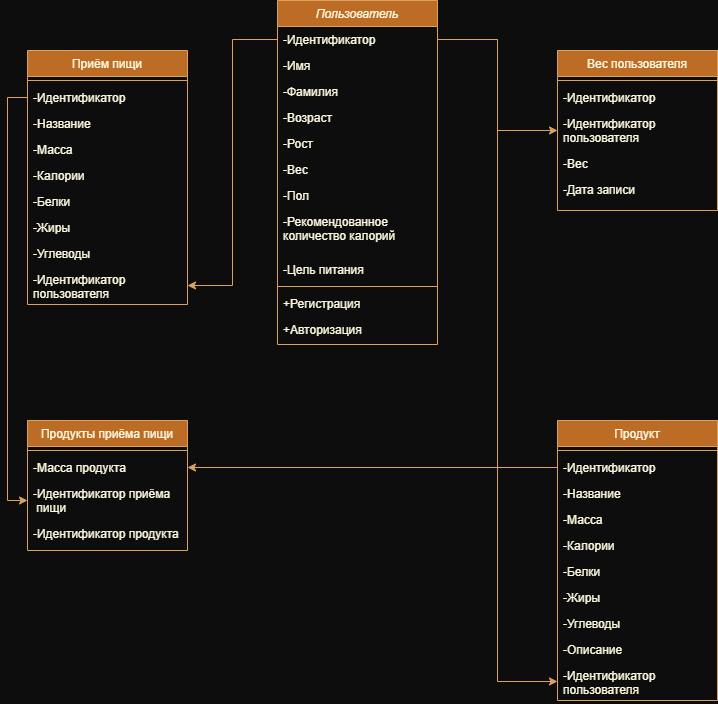

The diagram above was exported from draw.io. Its source (the exported page's mxGraphModel, read from the mxfile embedded in the PNG):
<mxGraphModel dx="1380" dy="782" grid="1" gridSize="10" guides="1" tooltips="1" connect="1" arrows="1" fold="1" page="1" pageScale="1" pageWidth="827" pageHeight="1169" background="#0D0D0D" math="0" shadow="0">
  <root>
    <mxCell id="WIyWlLk6GJQsqaUBKTNV-0" />
    <mxCell id="WIyWlLk6GJQsqaUBKTNV-1" parent="WIyWlLk6GJQsqaUBKTNV-0" />
    <mxCell id="zkfFHV4jXpPFQw0GAbJ--0" value="Пользователь" style="swimlane;fontStyle=2;align=center;verticalAlign=top;childLayout=stackLayout;horizontal=1;startSize=26;horizontalStack=0;resizeParent=1;resizeLast=0;collapsible=1;marginBottom=0;rounded=0;shadow=0;strokeWidth=1;labelBackgroundColor=none;fillColor=#BC6C25;strokeColor=#DDA15E;fontColor=#FEFAE0;" parent="WIyWlLk6GJQsqaUBKTNV-1" vertex="1">
      <mxGeometry x="320" y="120" width="160" height="344" as="geometry">
        <mxRectangle x="230" y="140" width="160" height="26" as="alternateBounds" />
      </mxGeometry>
    </mxCell>
    <mxCell id="zkfFHV4jXpPFQw0GAbJ--1" value="-Идентификатор" style="text;align=left;verticalAlign=top;spacingLeft=4;spacingRight=4;overflow=hidden;rotatable=0;points=[[0,0.5],[1,0.5]];portConstraint=eastwest;labelBackgroundColor=none;fontColor=#FEFAE0;" parent="zkfFHV4jXpPFQw0GAbJ--0" vertex="1">
      <mxGeometry y="26" width="160" height="26" as="geometry" />
    </mxCell>
    <mxCell id="zkfFHV4jXpPFQw0GAbJ--2" value="-Имя" style="text;align=left;verticalAlign=top;spacingLeft=4;spacingRight=4;overflow=hidden;rotatable=0;points=[[0,0.5],[1,0.5]];portConstraint=eastwest;rounded=0;shadow=0;html=0;labelBackgroundColor=none;fontColor=#FEFAE0;" parent="zkfFHV4jXpPFQw0GAbJ--0" vertex="1">
      <mxGeometry y="52" width="160" height="26" as="geometry" />
    </mxCell>
    <mxCell id="zkfFHV4jXpPFQw0GAbJ--3" value="-Фамилия" style="text;align=left;verticalAlign=top;spacingLeft=4;spacingRight=4;overflow=hidden;rotatable=0;points=[[0,0.5],[1,0.5]];portConstraint=eastwest;rounded=0;shadow=0;html=0;labelBackgroundColor=none;fontColor=#FEFAE0;" parent="zkfFHV4jXpPFQw0GAbJ--0" vertex="1">
      <mxGeometry y="78" width="160" height="26" as="geometry" />
    </mxCell>
    <mxCell id="n7vq8BsUJAHaQ0VEbeGu-2" value="-Возраст" style="text;align=left;verticalAlign=top;spacingLeft=4;spacingRight=4;overflow=hidden;rotatable=0;points=[[0,0.5],[1,0.5]];portConstraint=eastwest;rounded=0;shadow=0;html=0;labelBackgroundColor=none;fontColor=#FEFAE0;" vertex="1" parent="zkfFHV4jXpPFQw0GAbJ--0">
      <mxGeometry y="104" width="160" height="26" as="geometry" />
    </mxCell>
    <mxCell id="n7vq8BsUJAHaQ0VEbeGu-3" value="-Рост" style="text;align=left;verticalAlign=top;spacingLeft=4;spacingRight=4;overflow=hidden;rotatable=0;points=[[0,0.5],[1,0.5]];portConstraint=eastwest;rounded=0;shadow=0;html=0;labelBackgroundColor=none;fontColor=#FEFAE0;" vertex="1" parent="zkfFHV4jXpPFQw0GAbJ--0">
      <mxGeometry y="130" width="160" height="26" as="geometry" />
    </mxCell>
    <mxCell id="n7vq8BsUJAHaQ0VEbeGu-4" value="-Вес" style="text;align=left;verticalAlign=top;spacingLeft=4;spacingRight=4;overflow=hidden;rotatable=0;points=[[0,0.5],[1,0.5]];portConstraint=eastwest;rounded=0;shadow=0;html=0;labelBackgroundColor=none;fontColor=#FEFAE0;" vertex="1" parent="zkfFHV4jXpPFQw0GAbJ--0">
      <mxGeometry y="156" width="160" height="26" as="geometry" />
    </mxCell>
    <mxCell id="n7vq8BsUJAHaQ0VEbeGu-5" value="-Пол" style="text;align=left;verticalAlign=top;spacingLeft=4;spacingRight=4;overflow=hidden;rotatable=0;points=[[0,0.5],[1,0.5]];portConstraint=eastwest;rounded=0;shadow=0;html=0;labelBackgroundColor=none;fontColor=#FEFAE0;" vertex="1" parent="zkfFHV4jXpPFQw0GAbJ--0">
      <mxGeometry y="182" width="160" height="26" as="geometry" />
    </mxCell>
    <mxCell id="n7vq8BsUJAHaQ0VEbeGu-6" value="-Рекомендованное &#10;количество калорий" style="text;align=left;verticalAlign=top;spacingLeft=4;spacingRight=4;overflow=hidden;rotatable=0;points=[[0,0.5],[1,0.5]];portConstraint=eastwest;rounded=0;shadow=0;html=0;labelBackgroundColor=none;fontColor=#FEFAE0;" vertex="1" parent="zkfFHV4jXpPFQw0GAbJ--0">
      <mxGeometry y="208" width="160" height="48" as="geometry" />
    </mxCell>
    <mxCell id="n7vq8BsUJAHaQ0VEbeGu-7" value="-Цель питания" style="text;align=left;verticalAlign=top;spacingLeft=4;spacingRight=4;overflow=hidden;rotatable=0;points=[[0,0.5],[1,0.5]];portConstraint=eastwest;rounded=0;shadow=0;html=0;labelBackgroundColor=none;fontColor=#FEFAE0;" vertex="1" parent="zkfFHV4jXpPFQw0GAbJ--0">
      <mxGeometry y="256" width="160" height="26" as="geometry" />
    </mxCell>
    <mxCell id="zkfFHV4jXpPFQw0GAbJ--4" value="" style="line;html=1;strokeWidth=1;align=left;verticalAlign=middle;spacingTop=-1;spacingLeft=3;spacingRight=3;rotatable=0;labelPosition=right;points=[];portConstraint=eastwest;labelBackgroundColor=none;fillColor=#BC6C25;strokeColor=#DDA15E;fontColor=#FEFAE0;" parent="zkfFHV4jXpPFQw0GAbJ--0" vertex="1">
      <mxGeometry y="282" width="160" height="8" as="geometry" />
    </mxCell>
    <mxCell id="n7vq8BsUJAHaQ0VEbeGu-0" value="+Регистрация" style="text;align=left;verticalAlign=top;spacingLeft=4;spacingRight=4;overflow=hidden;rotatable=0;points=[[0,0.5],[1,0.5]];portConstraint=eastwest;rounded=0;shadow=0;html=0;labelBackgroundColor=none;fontColor=#FEFAE0;" vertex="1" parent="zkfFHV4jXpPFQw0GAbJ--0">
      <mxGeometry y="290" width="160" height="26" as="geometry" />
    </mxCell>
    <mxCell id="zkfFHV4jXpPFQw0GAbJ--5" value="+Авторизация&#10;" style="text;align=left;verticalAlign=top;spacingLeft=4;spacingRight=4;overflow=hidden;rotatable=0;points=[[0,0.5],[1,0.5]];portConstraint=eastwest;labelBackgroundColor=none;fontColor=#FEFAE0;" parent="zkfFHV4jXpPFQw0GAbJ--0" vertex="1">
      <mxGeometry y="316" width="160" height="28" as="geometry" />
    </mxCell>
    <mxCell id="zkfFHV4jXpPFQw0GAbJ--6" value="Приём пищи" style="swimlane;fontStyle=0;align=center;verticalAlign=top;childLayout=stackLayout;horizontal=1;startSize=26;horizontalStack=0;resizeParent=1;resizeLast=0;collapsible=1;marginBottom=0;rounded=0;shadow=0;strokeWidth=1;labelBackgroundColor=none;fillColor=#BC6C25;strokeColor=#DDA15E;fontColor=#FEFAE0;" parent="WIyWlLk6GJQsqaUBKTNV-1" vertex="1">
      <mxGeometry x="70" y="170" width="160" height="254" as="geometry">
        <mxRectangle x="130" y="380" width="160" height="26" as="alternateBounds" />
      </mxGeometry>
    </mxCell>
    <mxCell id="zkfFHV4jXpPFQw0GAbJ--9" value="" style="line;html=1;strokeWidth=1;align=left;verticalAlign=middle;spacingTop=-1;spacingLeft=3;spacingRight=3;rotatable=0;labelPosition=right;points=[];portConstraint=eastwest;labelBackgroundColor=none;fillColor=#BC6C25;strokeColor=#DDA15E;fontColor=#FEFAE0;" parent="zkfFHV4jXpPFQw0GAbJ--6" vertex="1">
      <mxGeometry y="26" width="160" height="8" as="geometry" />
    </mxCell>
    <mxCell id="n7vq8BsUJAHaQ0VEbeGu-23" value="-Идентификатор" style="text;align=left;verticalAlign=top;spacingLeft=4;spacingRight=4;overflow=hidden;rotatable=0;points=[[0,0.5],[1,0.5]];portConstraint=eastwest;labelBackgroundColor=none;fontColor=#FEFAE0;" vertex="1" parent="zkfFHV4jXpPFQw0GAbJ--6">
      <mxGeometry y="34" width="160" height="26" as="geometry" />
    </mxCell>
    <mxCell id="n7vq8BsUJAHaQ0VEbeGu-24" value="-Название" style="text;align=left;verticalAlign=top;spacingLeft=4;spacingRight=4;overflow=hidden;rotatable=0;points=[[0,0.5],[1,0.5]];portConstraint=eastwest;labelBackgroundColor=none;fontColor=#FEFAE0;" vertex="1" parent="zkfFHV4jXpPFQw0GAbJ--6">
      <mxGeometry y="60" width="160" height="26" as="geometry" />
    </mxCell>
    <mxCell id="n7vq8BsUJAHaQ0VEbeGu-25" value="-Масса" style="text;align=left;verticalAlign=top;spacingLeft=4;spacingRight=4;overflow=hidden;rotatable=0;points=[[0,0.5],[1,0.5]];portConstraint=eastwest;labelBackgroundColor=none;fontColor=#FEFAE0;" vertex="1" parent="zkfFHV4jXpPFQw0GAbJ--6">
      <mxGeometry y="86" width="160" height="26" as="geometry" />
    </mxCell>
    <mxCell id="n7vq8BsUJAHaQ0VEbeGu-26" value="-Калории" style="text;align=left;verticalAlign=top;spacingLeft=4;spacingRight=4;overflow=hidden;rotatable=0;points=[[0,0.5],[1,0.5]];portConstraint=eastwest;labelBackgroundColor=none;fontColor=#FEFAE0;" vertex="1" parent="zkfFHV4jXpPFQw0GAbJ--6">
      <mxGeometry y="112" width="160" height="26" as="geometry" />
    </mxCell>
    <mxCell id="n7vq8BsUJAHaQ0VEbeGu-27" value="-Белки" style="text;align=left;verticalAlign=top;spacingLeft=4;spacingRight=4;overflow=hidden;rotatable=0;points=[[0,0.5],[1,0.5]];portConstraint=eastwest;labelBackgroundColor=none;fontColor=#FEFAE0;" vertex="1" parent="zkfFHV4jXpPFQw0GAbJ--6">
      <mxGeometry y="138" width="160" height="26" as="geometry" />
    </mxCell>
    <mxCell id="n7vq8BsUJAHaQ0VEbeGu-28" value="-Жиры" style="text;align=left;verticalAlign=top;spacingLeft=4;spacingRight=4;overflow=hidden;rotatable=0;points=[[0,0.5],[1,0.5]];portConstraint=eastwest;labelBackgroundColor=none;fontColor=#FEFAE0;" vertex="1" parent="zkfFHV4jXpPFQw0GAbJ--6">
      <mxGeometry y="164" width="160" height="26" as="geometry" />
    </mxCell>
    <mxCell id="n7vq8BsUJAHaQ0VEbeGu-29" value="-Углеводы" style="text;align=left;verticalAlign=top;spacingLeft=4;spacingRight=4;overflow=hidden;rotatable=0;points=[[0,0.5],[1,0.5]];portConstraint=eastwest;labelBackgroundColor=none;fontColor=#FEFAE0;" vertex="1" parent="zkfFHV4jXpPFQw0GAbJ--6">
      <mxGeometry y="190" width="160" height="26" as="geometry" />
    </mxCell>
    <mxCell id="n7vq8BsUJAHaQ0VEbeGu-38" value="-Идентификатор &#10;пользователя" style="text;align=left;verticalAlign=top;spacingLeft=4;spacingRight=4;overflow=hidden;rotatable=0;points=[[0,0.5],[1,0.5]];portConstraint=eastwest;labelBackgroundColor=none;fontColor=#FEFAE0;" vertex="1" parent="zkfFHV4jXpPFQw0GAbJ--6">
      <mxGeometry y="216" width="160" height="38" as="geometry" />
    </mxCell>
    <mxCell id="zkfFHV4jXpPFQw0GAbJ--13" value="Продукт" style="swimlane;fontStyle=0;align=center;verticalAlign=top;childLayout=stackLayout;horizontal=1;startSize=26;horizontalStack=0;resizeParent=1;resizeLast=0;collapsible=1;marginBottom=0;rounded=0;shadow=0;strokeWidth=1;labelBackgroundColor=none;fillColor=#BC6C25;strokeColor=#DDA15E;fontColor=#FEFAE0;" parent="WIyWlLk6GJQsqaUBKTNV-1" vertex="1">
      <mxGeometry x="600" y="540" width="160" height="280" as="geometry">
        <mxRectangle x="340" y="380" width="170" height="26" as="alternateBounds" />
      </mxGeometry>
    </mxCell>
    <mxCell id="zkfFHV4jXpPFQw0GAbJ--15" value="" style="line;html=1;strokeWidth=1;align=left;verticalAlign=middle;spacingTop=-1;spacingLeft=3;spacingRight=3;rotatable=0;labelPosition=right;points=[];portConstraint=eastwest;labelBackgroundColor=none;fillColor=#BC6C25;strokeColor=#DDA15E;fontColor=#FEFAE0;" parent="zkfFHV4jXpPFQw0GAbJ--13" vertex="1">
      <mxGeometry y="26" width="160" height="8" as="geometry" />
    </mxCell>
    <mxCell id="zkfFHV4jXpPFQw0GAbJ--14" value="-Идентификатор" style="text;align=left;verticalAlign=top;spacingLeft=4;spacingRight=4;overflow=hidden;rotatable=0;points=[[0,0.5],[1,0.5]];portConstraint=eastwest;labelBackgroundColor=none;fontColor=#FEFAE0;" parent="zkfFHV4jXpPFQw0GAbJ--13" vertex="1">
      <mxGeometry y="34" width="160" height="26" as="geometry" />
    </mxCell>
    <mxCell id="n7vq8BsUJAHaQ0VEbeGu-15" value="-Название" style="text;align=left;verticalAlign=top;spacingLeft=4;spacingRight=4;overflow=hidden;rotatable=0;points=[[0,0.5],[1,0.5]];portConstraint=eastwest;labelBackgroundColor=none;fontColor=#FEFAE0;" vertex="1" parent="zkfFHV4jXpPFQw0GAbJ--13">
      <mxGeometry y="60" width="160" height="26" as="geometry" />
    </mxCell>
    <mxCell id="n7vq8BsUJAHaQ0VEbeGu-16" value="-Масса" style="text;align=left;verticalAlign=top;spacingLeft=4;spacingRight=4;overflow=hidden;rotatable=0;points=[[0,0.5],[1,0.5]];portConstraint=eastwest;labelBackgroundColor=none;fontColor=#FEFAE0;" vertex="1" parent="zkfFHV4jXpPFQw0GAbJ--13">
      <mxGeometry y="86" width="160" height="26" as="geometry" />
    </mxCell>
    <mxCell id="n7vq8BsUJAHaQ0VEbeGu-17" value="-Калории" style="text;align=left;verticalAlign=top;spacingLeft=4;spacingRight=4;overflow=hidden;rotatable=0;points=[[0,0.5],[1,0.5]];portConstraint=eastwest;labelBackgroundColor=none;fontColor=#FEFAE0;" vertex="1" parent="zkfFHV4jXpPFQw0GAbJ--13">
      <mxGeometry y="112" width="160" height="26" as="geometry" />
    </mxCell>
    <mxCell id="n7vq8BsUJAHaQ0VEbeGu-18" value="-Белки" style="text;align=left;verticalAlign=top;spacingLeft=4;spacingRight=4;overflow=hidden;rotatable=0;points=[[0,0.5],[1,0.5]];portConstraint=eastwest;labelBackgroundColor=none;fontColor=#FEFAE0;" vertex="1" parent="zkfFHV4jXpPFQw0GAbJ--13">
      <mxGeometry y="138" width="160" height="26" as="geometry" />
    </mxCell>
    <mxCell id="n7vq8BsUJAHaQ0VEbeGu-19" value="-Жиры" style="text;align=left;verticalAlign=top;spacingLeft=4;spacingRight=4;overflow=hidden;rotatable=0;points=[[0,0.5],[1,0.5]];portConstraint=eastwest;labelBackgroundColor=none;fontColor=#FEFAE0;" vertex="1" parent="zkfFHV4jXpPFQw0GAbJ--13">
      <mxGeometry y="164" width="160" height="26" as="geometry" />
    </mxCell>
    <mxCell id="n7vq8BsUJAHaQ0VEbeGu-20" value="-Углеводы" style="text;align=left;verticalAlign=top;spacingLeft=4;spacingRight=4;overflow=hidden;rotatable=0;points=[[0,0.5],[1,0.5]];portConstraint=eastwest;labelBackgroundColor=none;fontColor=#FEFAE0;" vertex="1" parent="zkfFHV4jXpPFQw0GAbJ--13">
      <mxGeometry y="190" width="160" height="26" as="geometry" />
    </mxCell>
    <mxCell id="n7vq8BsUJAHaQ0VEbeGu-21" value="-Описание" style="text;align=left;verticalAlign=top;spacingLeft=4;spacingRight=4;overflow=hidden;rotatable=0;points=[[0,0.5],[1,0.5]];portConstraint=eastwest;labelBackgroundColor=none;fontColor=#FEFAE0;" vertex="1" parent="zkfFHV4jXpPFQw0GAbJ--13">
      <mxGeometry y="216" width="160" height="26" as="geometry" />
    </mxCell>
    <mxCell id="n7vq8BsUJAHaQ0VEbeGu-37" value="-Идентификатор &#10;пользователя" style="text;align=left;verticalAlign=top;spacingLeft=4;spacingRight=4;overflow=hidden;rotatable=0;points=[[0,0.5],[1,0.5]];portConstraint=eastwest;labelBackgroundColor=none;fontColor=#FEFAE0;" vertex="1" parent="zkfFHV4jXpPFQw0GAbJ--13">
      <mxGeometry y="242" width="160" height="38" as="geometry" />
    </mxCell>
    <mxCell id="n7vq8BsUJAHaQ0VEbeGu-9" value="Вес пользователя" style="swimlane;fontStyle=0;align=center;verticalAlign=top;childLayout=stackLayout;horizontal=1;startSize=26;horizontalStack=0;resizeParent=1;resizeLast=0;collapsible=1;marginBottom=0;rounded=0;shadow=0;strokeWidth=1;labelBackgroundColor=none;fillColor=#BC6C25;strokeColor=#DDA15E;fontColor=#FEFAE0;" vertex="1" parent="WIyWlLk6GJQsqaUBKTNV-1">
      <mxGeometry x="600" y="170" width="160" height="160" as="geometry">
        <mxRectangle x="340" y="380" width="170" height="26" as="alternateBounds" />
      </mxGeometry>
    </mxCell>
    <mxCell id="n7vq8BsUJAHaQ0VEbeGu-10" value="" style="line;html=1;strokeWidth=1;align=left;verticalAlign=middle;spacingTop=-1;spacingLeft=3;spacingRight=3;rotatable=0;labelPosition=right;points=[];portConstraint=eastwest;labelBackgroundColor=none;fillColor=#BC6C25;strokeColor=#DDA15E;fontColor=#FEFAE0;" vertex="1" parent="n7vq8BsUJAHaQ0VEbeGu-9">
      <mxGeometry y="26" width="160" height="8" as="geometry" />
    </mxCell>
    <mxCell id="n7vq8BsUJAHaQ0VEbeGu-11" value="-Идентификатор" style="text;align=left;verticalAlign=top;spacingLeft=4;spacingRight=4;overflow=hidden;rotatable=0;points=[[0,0.5],[1,0.5]];portConstraint=eastwest;labelBackgroundColor=none;fontColor=#FEFAE0;" vertex="1" parent="n7vq8BsUJAHaQ0VEbeGu-9">
      <mxGeometry y="34" width="160" height="26" as="geometry" />
    </mxCell>
    <mxCell id="n7vq8BsUJAHaQ0VEbeGu-32" value="-Идентификатор &#10;пользователя" style="text;align=left;verticalAlign=top;spacingLeft=4;spacingRight=4;overflow=hidden;rotatable=0;points=[[0,0.5],[1,0.5]];portConstraint=eastwest;labelBackgroundColor=none;fontColor=#FEFAE0;" vertex="1" parent="n7vq8BsUJAHaQ0VEbeGu-9">
      <mxGeometry y="60" width="160" height="40" as="geometry" />
    </mxCell>
    <mxCell id="n7vq8BsUJAHaQ0VEbeGu-33" value="-Вес" style="text;align=left;verticalAlign=top;spacingLeft=4;spacingRight=4;overflow=hidden;rotatable=0;points=[[0,0.5],[1,0.5]];portConstraint=eastwest;labelBackgroundColor=none;fontColor=#FEFAE0;" vertex="1" parent="n7vq8BsUJAHaQ0VEbeGu-9">
      <mxGeometry y="100" width="160" height="26" as="geometry" />
    </mxCell>
    <mxCell id="n7vq8BsUJAHaQ0VEbeGu-34" value="-Дата записи" style="text;align=left;verticalAlign=top;spacingLeft=4;spacingRight=4;overflow=hidden;rotatable=0;points=[[0,0.5],[1,0.5]];portConstraint=eastwest;labelBackgroundColor=none;fontColor=#FEFAE0;" vertex="1" parent="n7vq8BsUJAHaQ0VEbeGu-9">
      <mxGeometry y="126" width="160" height="26" as="geometry" />
    </mxCell>
    <mxCell id="n7vq8BsUJAHaQ0VEbeGu-12" value="Продукты приёма пищи" style="swimlane;fontStyle=0;align=center;verticalAlign=top;childLayout=stackLayout;horizontal=1;startSize=26;horizontalStack=0;resizeParent=1;resizeLast=0;collapsible=1;marginBottom=0;rounded=0;shadow=0;strokeWidth=1;labelBackgroundColor=none;fillColor=#BC6C25;strokeColor=#DDA15E;fontColor=#FEFAE0;" vertex="1" parent="WIyWlLk6GJQsqaUBKTNV-1">
      <mxGeometry x="70" y="540" width="160" height="130" as="geometry">
        <mxRectangle x="340" y="380" width="170" height="26" as="alternateBounds" />
      </mxGeometry>
    </mxCell>
    <mxCell id="n7vq8BsUJAHaQ0VEbeGu-13" value="" style="line;html=1;strokeWidth=1;align=left;verticalAlign=middle;spacingTop=-1;spacingLeft=3;spacingRight=3;rotatable=0;labelPosition=right;points=[];portConstraint=eastwest;labelBackgroundColor=none;fillColor=#BC6C25;strokeColor=#DDA15E;fontColor=#FEFAE0;" vertex="1" parent="n7vq8BsUJAHaQ0VEbeGu-12">
      <mxGeometry y="26" width="160" height="8" as="geometry" />
    </mxCell>
    <mxCell id="n7vq8BsUJAHaQ0VEbeGu-14" value="-Масса продукта" style="text;align=left;verticalAlign=top;spacingLeft=4;spacingRight=4;overflow=hidden;rotatable=0;points=[[0,0.5],[1,0.5]];portConstraint=eastwest;labelBackgroundColor=none;fontColor=#FEFAE0;" vertex="1" parent="n7vq8BsUJAHaQ0VEbeGu-12">
      <mxGeometry y="34" width="160" height="26" as="geometry" />
    </mxCell>
    <mxCell id="n7vq8BsUJAHaQ0VEbeGu-30" value="-Идентификатор приёма&#10; пищи" style="text;align=left;verticalAlign=top;spacingLeft=4;spacingRight=4;overflow=hidden;rotatable=0;points=[[0,0.5],[1,0.5]];portConstraint=eastwest;labelBackgroundColor=none;fontColor=#FEFAE0;" vertex="1" parent="n7vq8BsUJAHaQ0VEbeGu-12">
      <mxGeometry y="60" width="160" height="40" as="geometry" />
    </mxCell>
    <mxCell id="n7vq8BsUJAHaQ0VEbeGu-31" value="-Идентификатор продукта" style="text;align=left;verticalAlign=top;spacingLeft=4;spacingRight=4;overflow=hidden;rotatable=0;points=[[0,0.5],[1,0.5]];portConstraint=eastwest;labelBackgroundColor=none;fontColor=#FEFAE0;" vertex="1" parent="n7vq8BsUJAHaQ0VEbeGu-12">
      <mxGeometry y="100" width="160" height="26" as="geometry" />
    </mxCell>
    <mxCell id="n7vq8BsUJAHaQ0VEbeGu-35" style="edgeStyle=orthogonalEdgeStyle;rounded=0;orthogonalLoop=1;jettySize=auto;html=1;strokeColor=#DDA15E;fontColor=#FEFAE0;fillColor=#BC6C25;entryX=0;entryY=0.5;entryDx=0;entryDy=0;" edge="1" parent="WIyWlLk6GJQsqaUBKTNV-1" source="zkfFHV4jXpPFQw0GAbJ--1" target="n7vq8BsUJAHaQ0VEbeGu-32">
      <mxGeometry relative="1" as="geometry">
        <mxPoint x="550" y="250" as="targetPoint" />
      </mxGeometry>
    </mxCell>
    <mxCell id="n7vq8BsUJAHaQ0VEbeGu-36" style="edgeStyle=orthogonalEdgeStyle;rounded=0;orthogonalLoop=1;jettySize=auto;html=1;exitX=0;exitY=0.5;exitDx=0;exitDy=0;entryX=1;entryY=0.5;entryDx=0;entryDy=0;strokeColor=#DDA15E;fontColor=#FEFAE0;fillColor=#BC6C25;" edge="1" parent="WIyWlLk6GJQsqaUBKTNV-1" source="zkfFHV4jXpPFQw0GAbJ--1" target="n7vq8BsUJAHaQ0VEbeGu-38">
      <mxGeometry relative="1" as="geometry" />
    </mxCell>
    <mxCell id="n7vq8BsUJAHaQ0VEbeGu-39" style="edgeStyle=orthogonalEdgeStyle;rounded=0;orthogonalLoop=1;jettySize=auto;html=1;exitX=1;exitY=0.5;exitDx=0;exitDy=0;entryX=0;entryY=0.5;entryDx=0;entryDy=0;strokeColor=#DDA15E;fontColor=#FEFAE0;fillColor=#BC6C25;" edge="1" parent="WIyWlLk6GJQsqaUBKTNV-1" source="zkfFHV4jXpPFQw0GAbJ--1" target="n7vq8BsUJAHaQ0VEbeGu-37">
      <mxGeometry relative="1" as="geometry" />
    </mxCell>
    <mxCell id="n7vq8BsUJAHaQ0VEbeGu-40" style="edgeStyle=orthogonalEdgeStyle;rounded=0;orthogonalLoop=1;jettySize=auto;html=1;exitX=0;exitY=0.5;exitDx=0;exitDy=0;entryX=0;entryY=0.5;entryDx=0;entryDy=0;strokeColor=#DDA15E;fontColor=#FEFAE0;fillColor=#BC6C25;" edge="1" parent="WIyWlLk6GJQsqaUBKTNV-1" source="n7vq8BsUJAHaQ0VEbeGu-23" target="n7vq8BsUJAHaQ0VEbeGu-30">
      <mxGeometry relative="1" as="geometry" />
    </mxCell>
    <mxCell id="n7vq8BsUJAHaQ0VEbeGu-41" style="edgeStyle=orthogonalEdgeStyle;rounded=0;orthogonalLoop=1;jettySize=auto;html=1;exitX=0;exitY=0.5;exitDx=0;exitDy=0;entryX=1;entryY=0.5;entryDx=0;entryDy=0;strokeColor=#DDA15E;fontColor=#FEFAE0;fillColor=#BC6C25;" edge="1" parent="WIyWlLk6GJQsqaUBKTNV-1" source="zkfFHV4jXpPFQw0GAbJ--14" target="n7vq8BsUJAHaQ0VEbeGu-14">
      <mxGeometry relative="1" as="geometry" />
    </mxCell>
  </root>
</mxGraphModel>